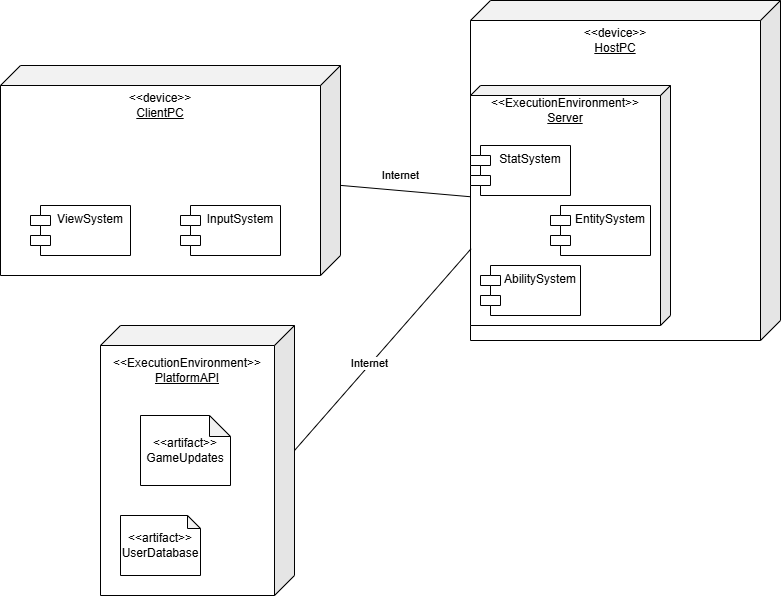

The diagram above was exported from draw.io. Its source (the exported page's mxGraphModel, read from the mxfile embedded in the PNG):
<mxGraphModel dx="988" dy="570" grid="1" gridSize="10" guides="1" tooltips="1" connect="1" arrows="1" fold="1" page="1" pageScale="1" pageWidth="827" pageHeight="1169" math="0" shadow="0">
  <root>
    <mxCell id="0" />
    <mxCell id="1" parent="0" />
    <mxCell id="lnnD9zJ85jJrP6gk9onB-1" value="&lt;div&gt;&amp;lt;&amp;lt;device&amp;gt;&amp;gt;&lt;/div&gt;&lt;u&gt;ClientPC&lt;/u&gt;" style="shape=cube;whiteSpace=wrap;html=1;boundedLbl=1;backgroundOutline=1;darkOpacity=0.05;darkOpacity2=0.1;size=20;flipH=1;spacingTop=-150;" parent="1" vertex="1">
      <mxGeometry x="70" y="170" width="340" height="210" as="geometry" />
    </mxCell>
    <mxCell id="lnnD9zJ85jJrP6gk9onB-2" value="ViewSystem" style="shape=module;align=left;spacingLeft=20;align=center;verticalAlign=top;whiteSpace=wrap;html=1;" parent="1" vertex="1">
      <mxGeometry x="100" y="310" width="100" height="50" as="geometry" />
    </mxCell>
    <mxCell id="lnnD9zJ85jJrP6gk9onB-3" value="InputSystem" style="shape=module;align=left;spacingLeft=20;align=center;verticalAlign=top;whiteSpace=wrap;html=1;" parent="1" vertex="1">
      <mxGeometry x="250" y="310" width="100" height="50" as="geometry" />
    </mxCell>
    <mxCell id="lnnD9zJ85jJrP6gk9onB-6" value="&lt;div&gt;&amp;lt;&amp;lt;device&amp;gt;&amp;gt;&lt;/div&gt;&lt;u&gt;HostPC&lt;/u&gt;" style="shape=cube;whiteSpace=wrap;html=1;boundedLbl=1;backgroundOutline=1;darkOpacity=0.05;darkOpacity2=0.1;size=20;flipH=1;align=center;spacingTop=-280;" parent="1" vertex="1">
      <mxGeometry x="540" y="105" width="310" height="340" as="geometry" />
    </mxCell>
    <mxCell id="lnnD9zJ85jJrP6gk9onB-12" value="&amp;lt;&amp;lt;ExecutionEnvironment&amp;gt;&amp;gt;&lt;div&gt;&lt;u&gt;Server&lt;/u&gt;&lt;/div&gt;" style="shape=cube;whiteSpace=wrap;html=1;boundedLbl=1;backgroundOutline=1;darkOpacity=0.05;darkOpacity2=0.1;flipH=1;size=10;spacingTop=-200;" parent="1" vertex="1">
      <mxGeometry x="540" y="190" width="200" height="240" as="geometry" />
    </mxCell>
    <mxCell id="lnnD9zJ85jJrP6gk9onB-8" value="AbilitySystem" style="shape=module;align=left;spacingLeft=20;align=center;verticalAlign=top;whiteSpace=wrap;html=1;rotation=0;" parent="1" vertex="1">
      <mxGeometry x="550" y="370" width="100" height="50" as="geometry" />
    </mxCell>
    <mxCell id="lnnD9zJ85jJrP6gk9onB-9" value="StatSystem" style="shape=module;align=left;spacingLeft=20;align=center;verticalAlign=top;whiteSpace=wrap;html=1;" parent="1" vertex="1">
      <mxGeometry x="540" y="250" width="100" height="50" as="geometry" />
    </mxCell>
    <mxCell id="lnnD9zJ85jJrP6gk9onB-10" value="EntitySystem" style="shape=module;align=left;spacingLeft=20;align=center;verticalAlign=top;whiteSpace=wrap;html=1;" parent="1" vertex="1">
      <mxGeometry x="620" y="310" width="100" height="50" as="geometry" />
    </mxCell>
    <mxCell id="lnnD9zJ85jJrP6gk9onB-14" value="" style="endArrow=none;html=1;rounded=0;" parent="1" source="lnnD9zJ85jJrP6gk9onB-1" target="lnnD9zJ85jJrP6gk9onB-12" edge="1">
      <mxGeometry width="50" height="50" relative="1" as="geometry">
        <mxPoint x="440" y="340" as="sourcePoint" />
        <mxPoint x="490" y="290" as="targetPoint" />
      </mxGeometry>
    </mxCell>
    <mxCell id="lnnD9zJ85jJrP6gk9onB-15" value="Internet" style="edgeLabel;html=1;align=center;verticalAlign=middle;resizable=0;points=[];" parent="lnnD9zJ85jJrP6gk9onB-14" vertex="1" connectable="0">
      <mxGeometry x="-0.2652" y="1" relative="1" as="geometry">
        <mxPoint x="12" y="-14" as="offset" />
      </mxGeometry>
    </mxCell>
    <mxCell id="lnnD9zJ85jJrP6gk9onB-16" value="&amp;lt;&amp;lt;ExecutionEnvironment&amp;gt;&amp;gt;&lt;div&gt;&lt;u&gt;PlatformAPI&lt;/u&gt;&lt;/div&gt;" style="shape=cube;whiteSpace=wrap;html=1;boundedLbl=1;backgroundOutline=1;darkOpacity=0.05;darkOpacity2=0.1;flipH=1;spacingTop=-200;" parent="1" vertex="1">
      <mxGeometry x="170" y="430" width="194" height="270" as="geometry" />
    </mxCell>
    <mxCell id="lnnD9zJ85jJrP6gk9onB-17" value="&lt;div&gt;&amp;lt;&amp;lt;artifact&amp;gt;&amp;gt;&lt;/div&gt;UserDatabase" style="shape=note;whiteSpace=wrap;html=1;backgroundOutline=1;darkOpacity=0.05;size=13;" parent="1" vertex="1">
      <mxGeometry x="190" y="620" width="80" height="60" as="geometry" />
    </mxCell>
    <mxCell id="lnnD9zJ85jJrP6gk9onB-18" value="&lt;div&gt;&amp;lt;&amp;lt;artifact&amp;gt;&amp;gt;&lt;/div&gt;GameUpdates" style="shape=note;whiteSpace=wrap;html=1;backgroundOutline=1;darkOpacity=0.05;size=21;" parent="1" vertex="1">
      <mxGeometry x="210" y="520" width="90" height="70" as="geometry" />
    </mxCell>
    <mxCell id="lnnD9zJ85jJrP6gk9onB-19" value="" style="endArrow=none;html=1;rounded=0;exitX=0;exitY=0;exitDx=0;exitDy=125;exitPerimeter=0;entryX=0.997;entryY=0.68;entryDx=0;entryDy=0;entryPerimeter=0;" parent="1" source="lnnD9zJ85jJrP6gk9onB-16" target="lnnD9zJ85jJrP6gk9onB-12" edge="1">
      <mxGeometry width="50" height="50" relative="1" as="geometry">
        <mxPoint x="530" y="580" as="sourcePoint" />
        <mxPoint x="580" y="530" as="targetPoint" />
      </mxGeometry>
    </mxCell>
    <mxCell id="lnnD9zJ85jJrP6gk9onB-20" value="Internet" style="edgeLabel;html=1;align=center;verticalAlign=middle;resizable=0;points=[];" parent="lnnD9zJ85jJrP6gk9onB-19" vertex="1" connectable="0">
      <mxGeometry x="-0.1405" y="1" relative="1" as="geometry">
        <mxPoint as="offset" />
      </mxGeometry>
    </mxCell>
  </root>
</mxGraphModel>